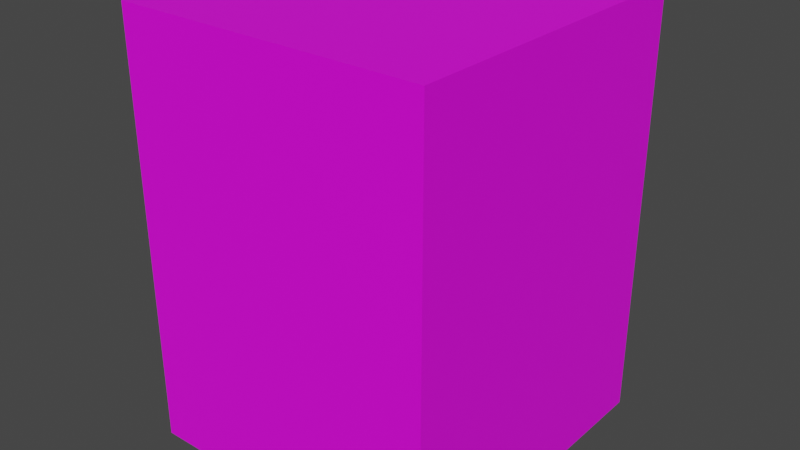 # Source: cube.blend  (saved by Blender 2.80.75; exported with 4.5.12 LTS)
import bpy
from mathutils import Matrix  # noqa: F401  (used for matrix-valued properties, if any)

bpy.ops.wm.read_factory_settings(use_empty=True)
scene = bpy.context.scene
scene.name = 'Scene'

# ---- collections
col_collection = bpy.data.collections.new('Collection'); scene.collection.children.link(col_collection)

# ---- images (referenced by path relative to the original .blend; pixels are not part of the script)
import os
ASSET_DIR = os.environ.get("B2B_ASSET_DIR", "")  # directory of the original .blend (textures are referenced by path, not embedded)
HERE = os.path.dirname(os.path.abspath(__file__))  # packed textures are extracted next to this script under _unpacked/

def load_image(name, relpath, width, height, colorspace="sRGB"):
    """Load a texture the original file referenced (path relative to the .blend, or extracted next to this script)."""
    p = next((c for c in (os.path.join(HERE, relpath), os.path.join(ASSET_DIR, relpath)) if relpath and os.path.exists(c)), "")
    if p:
        img = bpy.data.images.load(p, check_existing=True)
        img.name = name
    else:  # same state as the original file: an image datablock whose file is absent (Cycles renders it pink)
        img = bpy.data.images.new(name, width, height)
        img.source = "FILE"
        img.filepath = "//" + (relpath or name)
    img.colorspace_settings.name = colorspace
    return img
img_cubetexture_jpg = load_image('cubetexture.jpg', 'cubetexture.jpg', 1024, 1024, 'sRGB')

# ---- materials (node trees are filled in below, after node groups)
mat_material_004 = bpy.data.materials.new('Material.004')
mat_material_004.use_transparent_shadow = False
mat_material_005 = bpy.data.materials.new('Material.005')
mat_material_005.use_transparent_shadow = False

# ---- material node trees
mat_material_004.use_nodes = True; mat_material_004.node_tree.nodes.clear()
_N = mat_material_004.node_tree.nodes; _L = mat_material_004.node_tree.links
n0 = _N.new('ShaderNodeOutputMaterial'); n0.name = 'Material Output'; n0.location = (300, 300)
n1 = _N.new('ShaderNodeBsdfPrincipled'); n1.name = 'Principled BSDF'; n1.location = (10, 300)
n1.distribution = 'GGX'
n1.subsurface_method = 'BURLEY'
n1.inputs[0].default_value = (0.2018, 0.06408, 0.8, 1.0)
n1.inputs[3].default_value = 1.45
n1.inputs[27].default_value = (0.0, 0.0, 0.0, 1.0)
n1.inputs[28].default_value = 1.0
_L.new(n1.outputs[0], n0.inputs[0])
n0.is_active_output = True
mat_material_005.use_nodes = True; mat_material_005.node_tree.nodes.clear()
_N = mat_material_005.node_tree.nodes; _L = mat_material_005.node_tree.links
n0 = _N.new('ShaderNodeOutputMaterial'); n0.name = 'Material Output'; n0.location = (300, 300)
n1 = _N.new('ShaderNodeBsdfPrincipled'); n1.name = 'Principled BSDF'; n1.location = (10, 300)
n1.distribution = 'GGX'
n1.subsurface_method = 'BURLEY'
n1.inputs[3].default_value = 1.45
n1.inputs[27].default_value = (0.0, 0.0, 0.0, 1.0)
n1.inputs[28].default_value = 1.0
n2 = _N.new('ShaderNodeTexImage'); n2.name = 'Image Texture'; n2.location = (-280, 275)
n2.image = img_cubetexture_jpg
_L.new(n1.outputs[0], n0.inputs[0])
_L.new(n2.outputs[0], n1.inputs[0])
n0.is_active_output = True

# ---- world
world_world = bpy.data.worlds.new('World'); scene.world = world_world
world_world.use_nodes = True; world_world.node_tree.nodes.clear()
_N = world_world.node_tree.nodes; _L = world_world.node_tree.links
n0 = _N.new('ShaderNodeOutputWorld'); n0.name = 'World Output'; n0.location = (300, 300)
n1 = _N.new('ShaderNodeBackground'); n1.name = 'Background'; n1.location = (10, 300)
n1.inputs[0].default_value = (0.05088, 0.05088, 0.05088, 1.0)
_L.new(n1.outputs[0], n0.inputs[0])
n0.is_active_output = True
world_world.color = (0.05088, 0.05088, 0.05088)
world_world.use_sun_shadow = False
world_world.sun_shadow_jitter_overblur = 0.0

# ---- meshes
me_cube_001 = bpy.data.meshes.new('Cube.001')
me_cube_001.from_pydata([(-1.0, -1.0, -1.0), (-1.0, -1.0, 1.0), (-1.0, 1.0, -1.0), (-1.0, 1.0, 1.0), (1.0, -1.0, -1.0), (1.0, -1.0, 1.0), (1.0, 1.0, -1.0), (1.0, 1.0, 1.0)], [], [(0, 1, 3, 2), (2, 3, 7, 6), (6, 7, 5, 4), (4, 5, 1, 0), (2, 6, 4, 0), (7, 3, 1, 5)])
me_cube_001.polygons.foreach_set('material_index', [1, 1, 1, 1, 1, 1])
_uv = me_cube_001.uv_layers.new(name='UVMap')
_uv.uv.foreach_set('vector', [0.6667, 0.3333, 0.3333, 0.3333, 0.3333, 3.974e-08, 0.6667, 0.0, 0.3333, 0.6667, 3.974e-08, 0.6667, 0.0, 0.3333, 0.3333, 0.3333, 0.3333, 0.3333, 1.291e-07, 0.3333, 0.0, 8.941e-08, 0.3333, 0.0, 0.3333, 0.6667, 0.3333, 0.3333, 0.6667, 0.3333, 0.6667, 0.6667, 1.0, 0.3333, 0.6667, 0.3333, 0.6667, 2.98e-08, 1.0, 0.0, 0.3333, 0.6667, 0.3333, 1.0, 4.967e-08, 1.0, 0.0, 0.6667])
me_cube_001.materials.append(mat_material_004)
me_cube_001.materials.append(mat_material_005)
me_cube_001.use_remesh_preserve_volume = False
me_cube_001.use_remesh_preserve_attributes = False
me_cube_001.use_mirror_vertex_groups = False
me_cube_001.update()

# ---- objects
ob_cube_001 = bpy.data.objects.new('Cube.001', me_cube_001)

# ---- transforms, parenting, visibility, modifiers, constraints
ob_cube_001.location = (0.0, 0.0, 8.374)
ob_cube_001.scale = (5.771, 6.016, 7.982)
ob_cube_001.lineart.crease_threshold = 0.0

# ---- collection membership
col_collection.objects.link(ob_cube_001)

# ---- scene / render settings (as saved in the file)
scene.frame_start = 1; scene.frame_end = 250; scene.frame_set(1)
scene.render.engine = 'BLENDER_EEVEE_NEXT'
scene.cycles.use_denoising = False
scene.cycles.samples = 128
scene.cycles.sampling_pattern = 'TABULATED_SOBOL'
scene.cycles.use_adaptive_sampling = False
scene.cycles.use_light_tree = False
scene.view_settings.view_transform = 'Filmic'
bpy.context.view_layer.update()

# ---- added for rendering (the .blend has no active camera and no usable light): camera, sun
cam_auto = bpy.data.cameras.new('AutoCamera')
cam_auto.lens = 50.0
cam_auto.sensor_width = 36.0
cam_auto.clip_end = 1000.0
ob_auto_camera = bpy.data.objects.new('AutoCamera', cam_auto)
scene.collection.objects.link(ob_auto_camera)
ob_auto_camera.location = (21.3561, -25.6274, 25.4587)
ob_auto_camera.rotation_euler = (1.09748, -7.21219e-08, 0.694738)
scene.camera = ob_auto_camera
light_auto_sun = bpy.data.lights.new('AutoSun', 'SUN')
light_auto_sun.energy = 3.0
light_auto_sun.angle = 0.0523599
ob_auto_sun = bpy.data.objects.new('AutoSun', light_auto_sun)
scene.collection.objects.link(ob_auto_sun)
ob_auto_sun.rotation_euler = (0.872665, 0.174533, 0.523599)
bpy.context.view_layer.update()

